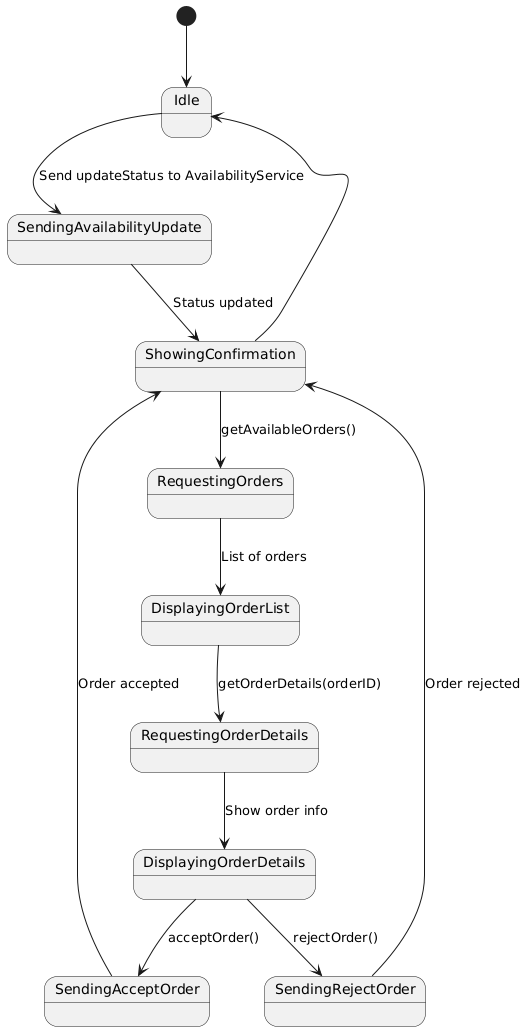

The diagram above was rendered by PlantUML. Its source (embedded in the PNG):
@startuml
[*] --> Idle

Idle --> SendingAvailabilityUpdate : Send updateStatus to AvailabilityService
SendingAvailabilityUpdate --> ShowingConfirmation : Status updated

ShowingConfirmation --> RequestingOrders : getAvailableOrders()
RequestingOrders --> DisplayingOrderList : List of orders

DisplayingOrderList --> RequestingOrderDetails : getOrderDetails(orderID)
RequestingOrderDetails --> DisplayingOrderDetails : Show order info

DisplayingOrderDetails --> SendingAcceptOrder : acceptOrder()
SendingAcceptOrder --> ShowingConfirmation : Order accepted

DisplayingOrderDetails --> SendingRejectOrder : rejectOrder()
SendingRejectOrder --> ShowingConfirmation : Order rejected

ShowingConfirmation --> Idle
@enduml